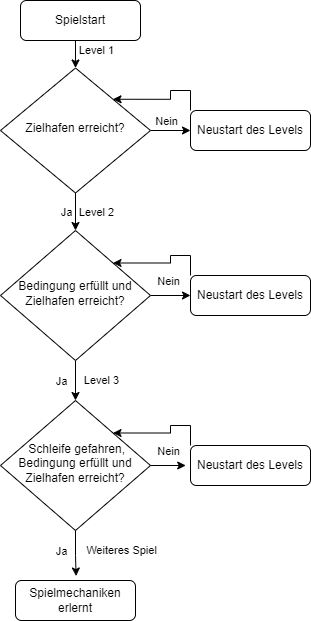

The diagram above was exported from draw.io. Its source (the exported page's mxGraphModel, read from the mxfile embedded in the PNG):
<mxGraphModel dx="961" dy="550" grid="1" gridSize="10" guides="1" tooltips="1" connect="1" arrows="1" fold="1" page="1" pageScale="1" pageWidth="827" pageHeight="1169" math="0" shadow="0">
  <root>
    <mxCell id="WIyWlLk6GJQsqaUBKTNV-0" />
    <mxCell id="WIyWlLk6GJQsqaUBKTNV-1" parent="WIyWlLk6GJQsqaUBKTNV-0" />
    <mxCell id="fQhBEZDOZeyOA1y8Ahfr-6" style="edgeStyle=orthogonalEdgeStyle;rounded=0;orthogonalLoop=1;jettySize=auto;html=1;exitX=0.5;exitY=1;exitDx=0;exitDy=0;entryX=0.5;entryY=0;entryDx=0;entryDy=0;" edge="1" parent="WIyWlLk6GJQsqaUBKTNV-1" source="WIyWlLk6GJQsqaUBKTNV-3" target="WIyWlLk6GJQsqaUBKTNV-6">
      <mxGeometry relative="1" as="geometry" />
    </mxCell>
    <mxCell id="fQhBEZDOZeyOA1y8Ahfr-7" value="Level 1" style="edgeLabel;html=1;align=center;verticalAlign=middle;resizable=0;points=[];" vertex="1" connectable="0" parent="fQhBEZDOZeyOA1y8Ahfr-6">
      <mxGeometry x="-0.131" relative="1" as="geometry">
        <mxPoint x="20" as="offset" />
      </mxGeometry>
    </mxCell>
    <mxCell id="WIyWlLk6GJQsqaUBKTNV-3" value="Spielstart" style="rounded=1;whiteSpace=wrap;html=1;fontSize=12;glass=0;strokeWidth=1;shadow=0;" parent="WIyWlLk6GJQsqaUBKTNV-1" vertex="1">
      <mxGeometry x="160" y="80" width="120" height="40" as="geometry" />
    </mxCell>
    <mxCell id="fQhBEZDOZeyOA1y8Ahfr-4" style="edgeStyle=orthogonalEdgeStyle;rounded=0;orthogonalLoop=1;jettySize=auto;html=1;exitX=1;exitY=0.5;exitDx=0;exitDy=0;entryX=0;entryY=0.5;entryDx=0;entryDy=0;" edge="1" parent="WIyWlLk6GJQsqaUBKTNV-1" source="WIyWlLk6GJQsqaUBKTNV-6" target="WIyWlLk6GJQsqaUBKTNV-7">
      <mxGeometry relative="1" as="geometry" />
    </mxCell>
    <mxCell id="fQhBEZDOZeyOA1y8Ahfr-5" value="Nein" style="edgeLabel;html=1;align=center;verticalAlign=middle;resizable=0;points=[];" vertex="1" connectable="0" parent="fQhBEZDOZeyOA1y8Ahfr-4">
      <mxGeometry x="0.0772" relative="1" as="geometry">
        <mxPoint x="-7" y="-10" as="offset" />
      </mxGeometry>
    </mxCell>
    <mxCell id="fQhBEZDOZeyOA1y8Ahfr-8" style="edgeStyle=orthogonalEdgeStyle;rounded=0;orthogonalLoop=1;jettySize=auto;html=1;exitX=0.5;exitY=1;exitDx=0;exitDy=0;entryX=0.5;entryY=0;entryDx=0;entryDy=0;" edge="1" parent="WIyWlLk6GJQsqaUBKTNV-1" source="WIyWlLk6GJQsqaUBKTNV-6" target="WIyWlLk6GJQsqaUBKTNV-10">
      <mxGeometry relative="1" as="geometry" />
    </mxCell>
    <mxCell id="fQhBEZDOZeyOA1y8Ahfr-9" value="Ja" style="edgeLabel;html=1;align=center;verticalAlign=middle;resizable=0;points=[];" vertex="1" connectable="0" parent="fQhBEZDOZeyOA1y8Ahfr-8">
      <mxGeometry x="0.0345" relative="1" as="geometry">
        <mxPoint x="-10" as="offset" />
      </mxGeometry>
    </mxCell>
    <mxCell id="fQhBEZDOZeyOA1y8Ahfr-12" value="Level 2" style="edgeLabel;html=1;align=center;verticalAlign=middle;resizable=0;points=[];" vertex="1" connectable="0" parent="fQhBEZDOZeyOA1y8Ahfr-8">
      <mxGeometry x="-0.3103" y="1" relative="1" as="geometry">
        <mxPoint x="19" y="6" as="offset" />
      </mxGeometry>
    </mxCell>
    <mxCell id="WIyWlLk6GJQsqaUBKTNV-6" value="Zielhafen erreicht?" style="rhombus;whiteSpace=wrap;html=1;shadow=0;fontFamily=Helvetica;fontSize=12;align=center;strokeWidth=1;spacing=6;spacingTop=-4;" parent="WIyWlLk6GJQsqaUBKTNV-1" vertex="1">
      <mxGeometry x="140" y="147.5" width="150" height="125" as="geometry" />
    </mxCell>
    <mxCell id="fQhBEZDOZeyOA1y8Ahfr-13" style="edgeStyle=orthogonalEdgeStyle;rounded=0;orthogonalLoop=1;jettySize=auto;html=1;exitX=0;exitY=0;exitDx=0;exitDy=0;entryX=1;entryY=0;entryDx=0;entryDy=0;" edge="1" parent="WIyWlLk6GJQsqaUBKTNV-1" source="WIyWlLk6GJQsqaUBKTNV-7" target="WIyWlLk6GJQsqaUBKTNV-6">
      <mxGeometry relative="1" as="geometry" />
    </mxCell>
    <mxCell id="WIyWlLk6GJQsqaUBKTNV-7" value="Neustart des Levels" style="rounded=1;whiteSpace=wrap;html=1;fontSize=12;glass=0;strokeWidth=1;shadow=0;" parent="WIyWlLk6GJQsqaUBKTNV-1" vertex="1">
      <mxGeometry x="330" y="190" width="120" height="40" as="geometry" />
    </mxCell>
    <mxCell id="fQhBEZDOZeyOA1y8Ahfr-14" style="edgeStyle=orthogonalEdgeStyle;rounded=0;orthogonalLoop=1;jettySize=auto;html=1;exitX=1;exitY=0.5;exitDx=0;exitDy=0;entryX=0;entryY=0.5;entryDx=0;entryDy=0;" edge="1" parent="WIyWlLk6GJQsqaUBKTNV-1" source="WIyWlLk6GJQsqaUBKTNV-10" target="WIyWlLk6GJQsqaUBKTNV-12">
      <mxGeometry relative="1" as="geometry" />
    </mxCell>
    <mxCell id="fQhBEZDOZeyOA1y8Ahfr-15" value="Nein" style="edgeLabel;html=1;align=center;verticalAlign=middle;resizable=0;points=[];" vertex="1" connectable="0" parent="fQhBEZDOZeyOA1y8Ahfr-14">
      <mxGeometry x="-0.1362" y="-1" relative="1" as="geometry">
        <mxPoint y="-16" as="offset" />
      </mxGeometry>
    </mxCell>
    <mxCell id="fQhBEZDOZeyOA1y8Ahfr-18" style="edgeStyle=orthogonalEdgeStyle;rounded=0;orthogonalLoop=1;jettySize=auto;html=1;exitX=0.5;exitY=1;exitDx=0;exitDy=0;entryX=0.5;entryY=0;entryDx=0;entryDy=0;" edge="1" parent="WIyWlLk6GJQsqaUBKTNV-1" source="WIyWlLk6GJQsqaUBKTNV-10" target="fQhBEZDOZeyOA1y8Ahfr-17">
      <mxGeometry relative="1" as="geometry" />
    </mxCell>
    <mxCell id="fQhBEZDOZeyOA1y8Ahfr-19" value="Ja" style="edgeLabel;html=1;align=center;verticalAlign=middle;resizable=0;points=[];" vertex="1" connectable="0" parent="fQhBEZDOZeyOA1y8Ahfr-18">
      <mxGeometry x="0.0172" y="-2" relative="1" as="geometry">
        <mxPoint x="-13" as="offset" />
      </mxGeometry>
    </mxCell>
    <mxCell id="fQhBEZDOZeyOA1y8Ahfr-20" value="Level 3" style="edgeLabel;html=1;align=center;verticalAlign=middle;resizable=0;points=[];" vertex="1" connectable="0" parent="fQhBEZDOZeyOA1y8Ahfr-18">
      <mxGeometry x="-0.0517" relative="1" as="geometry">
        <mxPoint x="25" as="offset" />
      </mxGeometry>
    </mxCell>
    <mxCell id="WIyWlLk6GJQsqaUBKTNV-10" value="Bedingung erfüllt und Zielhafen erreicht?" style="rhombus;whiteSpace=wrap;html=1;shadow=0;fontFamily=Helvetica;fontSize=12;align=center;strokeWidth=1;spacing=6;spacingTop=-4;" parent="WIyWlLk6GJQsqaUBKTNV-1" vertex="1">
      <mxGeometry x="140" y="310" width="150" height="130" as="geometry" />
    </mxCell>
    <mxCell id="WIyWlLk6GJQsqaUBKTNV-11" value="Spielmechaniken erlernt" style="rounded=1;whiteSpace=wrap;html=1;fontSize=12;glass=0;strokeWidth=1;shadow=0;" parent="WIyWlLk6GJQsqaUBKTNV-1" vertex="1">
      <mxGeometry x="155" y="660" width="120" height="40" as="geometry" />
    </mxCell>
    <mxCell id="fQhBEZDOZeyOA1y8Ahfr-16" style="edgeStyle=orthogonalEdgeStyle;rounded=0;orthogonalLoop=1;jettySize=auto;html=1;exitX=0;exitY=0;exitDx=0;exitDy=0;entryX=1;entryY=0;entryDx=0;entryDy=0;" edge="1" parent="WIyWlLk6GJQsqaUBKTNV-1" source="WIyWlLk6GJQsqaUBKTNV-12" target="WIyWlLk6GJQsqaUBKTNV-10">
      <mxGeometry relative="1" as="geometry" />
    </mxCell>
    <mxCell id="WIyWlLk6GJQsqaUBKTNV-12" value="Neustart des Levels" style="rounded=1;whiteSpace=wrap;html=1;fontSize=12;glass=0;strokeWidth=1;shadow=0;" parent="WIyWlLk6GJQsqaUBKTNV-1" vertex="1">
      <mxGeometry x="330" y="355" width="120" height="40" as="geometry" />
    </mxCell>
    <mxCell id="fQhBEZDOZeyOA1y8Ahfr-17" value="&amp;nbsp;Schleife gefahren, Bedingung erfüllt und Zielhafen erreicht?" style="rhombus;whiteSpace=wrap;html=1;shadow=0;fontFamily=Helvetica;fontSize=12;align=center;strokeWidth=1;spacing=6;spacingTop=-4;" vertex="1" parent="WIyWlLk6GJQsqaUBKTNV-1">
      <mxGeometry x="140" y="480" width="150" height="130" as="geometry" />
    </mxCell>
    <mxCell id="fQhBEZDOZeyOA1y8Ahfr-25" style="edgeStyle=orthogonalEdgeStyle;rounded=0;orthogonalLoop=1;jettySize=auto;html=1;exitX=0;exitY=0;exitDx=0;exitDy=0;entryX=1;entryY=0;entryDx=0;entryDy=0;" edge="1" parent="WIyWlLk6GJQsqaUBKTNV-1" source="fQhBEZDOZeyOA1y8Ahfr-22" target="fQhBEZDOZeyOA1y8Ahfr-17">
      <mxGeometry relative="1" as="geometry" />
    </mxCell>
    <mxCell id="fQhBEZDOZeyOA1y8Ahfr-22" value="Neustart des Levels" style="rounded=1;whiteSpace=wrap;html=1;fontSize=12;glass=0;strokeWidth=1;shadow=0;" vertex="1" parent="WIyWlLk6GJQsqaUBKTNV-1">
      <mxGeometry x="330" y="525" width="120" height="40" as="geometry" />
    </mxCell>
    <mxCell id="fQhBEZDOZeyOA1y8Ahfr-23" style="edgeStyle=orthogonalEdgeStyle;rounded=0;orthogonalLoop=1;jettySize=auto;html=1;exitX=1;exitY=0.5;exitDx=0;exitDy=0;entryX=-0.04;entryY=0.522;entryDx=0;entryDy=0;entryPerimeter=0;" edge="1" parent="WIyWlLk6GJQsqaUBKTNV-1" source="fQhBEZDOZeyOA1y8Ahfr-17" target="fQhBEZDOZeyOA1y8Ahfr-22">
      <mxGeometry relative="1" as="geometry" />
    </mxCell>
    <mxCell id="fQhBEZDOZeyOA1y8Ahfr-24" value="Nein" style="edgeLabel;html=1;align=center;verticalAlign=middle;resizable=0;points=[];" vertex="1" connectable="0" parent="fQhBEZDOZeyOA1y8Ahfr-23">
      <mxGeometry x="-0.0799" relative="1" as="geometry">
        <mxPoint y="-15" as="offset" />
      </mxGeometry>
    </mxCell>
    <mxCell id="fQhBEZDOZeyOA1y8Ahfr-26" style="edgeStyle=orthogonalEdgeStyle;rounded=0;orthogonalLoop=1;jettySize=auto;html=1;exitX=0.5;exitY=1;exitDx=0;exitDy=0;entryX=0.505;entryY=-0.112;entryDx=0;entryDy=0;entryPerimeter=0;" edge="1" parent="WIyWlLk6GJQsqaUBKTNV-1" source="fQhBEZDOZeyOA1y8Ahfr-17" target="WIyWlLk6GJQsqaUBKTNV-11">
      <mxGeometry relative="1" as="geometry" />
    </mxCell>
    <mxCell id="fQhBEZDOZeyOA1y8Ahfr-27" value="Ja" style="edgeLabel;html=1;align=center;verticalAlign=middle;resizable=0;points=[];" vertex="1" connectable="0" parent="fQhBEZDOZeyOA1y8Ahfr-26">
      <mxGeometry x="-0.1331" y="-2" relative="1" as="geometry">
        <mxPoint x="-13" as="offset" />
      </mxGeometry>
    </mxCell>
    <mxCell id="fQhBEZDOZeyOA1y8Ahfr-28" value="Weiteres Spiel" style="edgeLabel;html=1;align=center;verticalAlign=middle;resizable=0;points=[];" vertex="1" connectable="0" parent="fQhBEZDOZeyOA1y8Ahfr-26">
      <mxGeometry x="-0.163" y="-2" relative="1" as="geometry">
        <mxPoint x="47" as="offset" />
      </mxGeometry>
    </mxCell>
  </root>
</mxGraphModel>